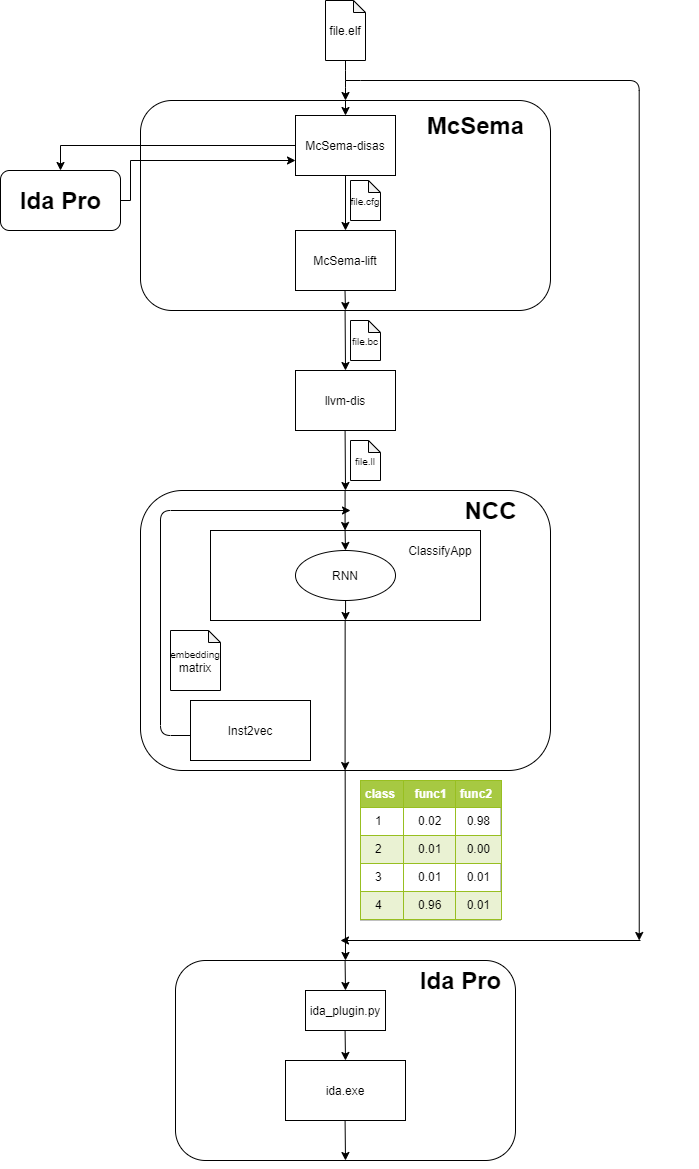

The diagram above was exported from draw.io. Its source (the exported page's mxGraphModel, read from the mxfile embedded in the PNG):
<mxGraphModel dx="1422" dy="1845" grid="1" gridSize="10" guides="1" tooltips="1" connect="1" arrows="1" fold="1" page="1" pageScale="1" pageWidth="850" pageHeight="1100" math="0" shadow="0">
  <root>
    <mxCell id="0" />
    <mxCell id="1" parent="0" />
    <mxCell id="Rd8Fiv2DX8Qa3H3YkLtR-1" value="" style="rounded=1;whiteSpace=wrap;html=1;" parent="1" vertex="1">
      <mxGeometry x="160" y="60" width="410" height="210" as="geometry" />
    </mxCell>
    <mxCell id="Rd8Fiv2DX8Qa3H3YkLtR-2" value="" style="endArrow=classic;html=1;entryX=0.5;entryY=0;entryDx=0;entryDy=0;exitX=0.5;exitY=1;exitDx=0;exitDy=0;exitPerimeter=0;" parent="1" source="Rd8Fiv2DX8Qa3H3YkLtR-21" target="Rd8Fiv2DX8Qa3H3YkLtR-1" edge="1">
      <mxGeometry width="50" height="50" relative="1" as="geometry">
        <mxPoint x="330" y="20" as="sourcePoint" />
        <mxPoint x="360" y="20" as="targetPoint" />
        <Array as="points">
          <mxPoint x="365" y="40" />
        </Array>
      </mxGeometry>
    </mxCell>
    <mxCell id="Rd8Fiv2DX8Qa3H3YkLtR-6" value="McSema" style="text;strokeColor=none;fillColor=none;html=1;fontSize=24;fontStyle=1;verticalAlign=middle;align=center;" parent="1" vertex="1">
      <mxGeometry x="445" y="65" width="100" height="40" as="geometry" />
    </mxCell>
    <mxCell id="tQX_3bIRoxVIT1ivHdL7-3" style="edgeStyle=orthogonalEdgeStyle;rounded=0;orthogonalLoop=1;jettySize=auto;html=1;exitX=0;exitY=0.5;exitDx=0;exitDy=0;entryX=0.5;entryY=0;entryDx=0;entryDy=0;" parent="1" source="Rd8Fiv2DX8Qa3H3YkLtR-11" target="tQX_3bIRoxVIT1ivHdL7-1" edge="1">
      <mxGeometry relative="1" as="geometry" />
    </mxCell>
    <mxCell id="Rd8Fiv2DX8Qa3H3YkLtR-11" value="&lt;span&gt;McSema-disas&lt;/span&gt;" style="rounded=0;whiteSpace=wrap;html=1;" parent="1" vertex="1">
      <mxGeometry x="315" y="75" width="100" height="60" as="geometry" />
    </mxCell>
    <mxCell id="Rd8Fiv2DX8Qa3H3YkLtR-15" value="" style="endArrow=classic;html=1;entryX=0.5;entryY=0;entryDx=0;entryDy=0;exitX=0.5;exitY=0;exitDx=0;exitDy=0;" parent="1" source="Rd8Fiv2DX8Qa3H3YkLtR-1" target="Rd8Fiv2DX8Qa3H3YkLtR-11" edge="1">
      <mxGeometry width="50" height="50" relative="1" as="geometry">
        <mxPoint x="330" y="60" as="sourcePoint" />
        <mxPoint x="350" y="60.5" as="targetPoint" />
      </mxGeometry>
    </mxCell>
    <mxCell id="Rd8Fiv2DX8Qa3H3YkLtR-16" value="" style="endArrow=classic;html=1;exitX=0.5;exitY=1;exitDx=0;exitDy=0;entryX=0.5;entryY=0;entryDx=0;entryDy=0;" parent="1" source="Rd8Fiv2DX8Qa3H3YkLtR-11" target="Rd8Fiv2DX8Qa3H3YkLtR-23" edge="1">
      <mxGeometry width="50" height="50" relative="1" as="geometry">
        <mxPoint x="290" y="164.5" as="sourcePoint" />
        <mxPoint x="330" y="150" as="targetPoint" />
      </mxGeometry>
    </mxCell>
    <mxCell id="Rd8Fiv2DX8Qa3H3YkLtR-20" value="&lt;font style=&quot;font-size: 10px&quot;&gt;file.cfg&lt;/font&gt;" style="shape=note;whiteSpace=wrap;html=1;backgroundOutline=1;darkOpacity=0.05;size=12;" parent="1" vertex="1">
      <mxGeometry x="370" y="140" width="30" height="40" as="geometry" />
    </mxCell>
    <mxCell id="Rd8Fiv2DX8Qa3H3YkLtR-21" value="file.elf" style="shape=note;whiteSpace=wrap;html=1;backgroundOutline=1;darkOpacity=0.05;size=12;" parent="1" vertex="1">
      <mxGeometry x="345" y="-40" width="40" height="60" as="geometry" />
    </mxCell>
    <mxCell id="Rd8Fiv2DX8Qa3H3YkLtR-23" value="&lt;span&gt;McSema-lift&lt;br&gt;&lt;/span&gt;" style="rounded=0;whiteSpace=wrap;html=1;" parent="1" vertex="1">
      <mxGeometry x="315" y="190" width="100" height="60" as="geometry" />
    </mxCell>
    <mxCell id="Rd8Fiv2DX8Qa3H3YkLtR-24" value="" style="endArrow=classic;html=1;entryX=0.5;entryY=1;entryDx=0;entryDy=0;" parent="1" target="Rd8Fiv2DX8Qa3H3YkLtR-1" edge="1">
      <mxGeometry width="50" height="50" relative="1" as="geometry">
        <mxPoint x="364.5" y="250" as="sourcePoint" />
        <mxPoint x="365" y="260" as="targetPoint" />
      </mxGeometry>
    </mxCell>
    <mxCell id="Rd8Fiv2DX8Qa3H3YkLtR-25" value="&lt;font style=&quot;font-size: 10px&quot;&gt;file.bc&lt;br&gt;&lt;/font&gt;" style="shape=note;whiteSpace=wrap;html=1;backgroundOutline=1;darkOpacity=0.05;size=12;" parent="1" vertex="1">
      <mxGeometry x="370" y="280" width="30" height="40" as="geometry" />
    </mxCell>
    <mxCell id="Rd8Fiv2DX8Qa3H3YkLtR-26" value="" style="endArrow=classic;html=1;" parent="1" edge="1">
      <mxGeometry width="50" height="50" relative="1" as="geometry">
        <mxPoint x="364.58" y="270" as="sourcePoint" />
        <mxPoint x="365" y="330" as="targetPoint" />
      </mxGeometry>
    </mxCell>
    <mxCell id="Rd8Fiv2DX8Qa3H3YkLtR-28" value="&lt;span&gt;llvm-dis&lt;br&gt;&lt;/span&gt;" style="rounded=0;whiteSpace=wrap;html=1;" parent="1" vertex="1">
      <mxGeometry x="315" y="330" width="100" height="60" as="geometry" />
    </mxCell>
    <mxCell id="Rd8Fiv2DX8Qa3H3YkLtR-29" value="" style="endArrow=classic;html=1;" parent="1" edge="1">
      <mxGeometry width="50" height="50" relative="1" as="geometry">
        <mxPoint x="364.58" y="390" as="sourcePoint" />
        <mxPoint x="365" y="450" as="targetPoint" />
      </mxGeometry>
    </mxCell>
    <mxCell id="Rd8Fiv2DX8Qa3H3YkLtR-30" value="&lt;font style=&quot;font-size: 10px&quot;&gt;file.ll&lt;br&gt;&lt;/font&gt;" style="shape=note;whiteSpace=wrap;html=1;backgroundOutline=1;darkOpacity=0.05;size=12;" parent="1" vertex="1">
      <mxGeometry x="370" y="400" width="30" height="40" as="geometry" />
    </mxCell>
    <mxCell id="Rd8Fiv2DX8Qa3H3YkLtR-31" value="" style="rounded=1;whiteSpace=wrap;html=1;" parent="1" vertex="1">
      <mxGeometry x="160" y="450" width="410" height="280" as="geometry" />
    </mxCell>
    <mxCell id="Rd8Fiv2DX8Qa3H3YkLtR-34" value="NCC" style="text;strokeColor=none;fillColor=none;html=1;fontSize=24;fontStyle=1;verticalAlign=middle;align=center;" parent="1" vertex="1">
      <mxGeometry x="460" y="450" width="100" height="40" as="geometry" />
    </mxCell>
    <mxCell id="Rd8Fiv2DX8Qa3H3YkLtR-36" value="" style="endArrow=classic;html=1;" parent="1" edge="1">
      <mxGeometry width="50" height="50" relative="1" as="geometry">
        <mxPoint x="364.65999999999997" y="550" as="sourcePoint" />
        <mxPoint x="364.58" y="730" as="targetPoint" />
        <Array as="points" />
      </mxGeometry>
    </mxCell>
    <mxCell id="Rd8Fiv2DX8Qa3H3YkLtR-37" value="&lt;span&gt;&lt;br&gt;&lt;/span&gt;" style="rounded=0;whiteSpace=wrap;html=1;" parent="1" vertex="1">
      <mxGeometry x="230" y="490" width="270" height="90" as="geometry" />
    </mxCell>
    <mxCell id="Rd8Fiv2DX8Qa3H3YkLtR-38" value="ClassifyApp" style="text;html=1;strokeColor=none;fillColor=none;align=center;verticalAlign=middle;whiteSpace=wrap;rounded=0;" parent="1" vertex="1">
      <mxGeometry x="430" y="500" width="60" height="20" as="geometry" />
    </mxCell>
    <mxCell id="Rd8Fiv2DX8Qa3H3YkLtR-39" value="Inst2vec" style="rounded=0;whiteSpace=wrap;html=1;" parent="1" vertex="1">
      <mxGeometry x="210" y="660" width="120" height="60" as="geometry" />
    </mxCell>
    <mxCell id="Rd8Fiv2DX8Qa3H3YkLtR-42" value="&lt;font&gt;&lt;font style=&quot;font-size: 10px&quot;&gt;embedding&lt;br&gt;&lt;/font&gt;matrix&lt;br&gt;&lt;/font&gt;" style="shape=note;whiteSpace=wrap;html=1;backgroundOutline=1;darkOpacity=0.05;size=12;" parent="1" vertex="1">
      <mxGeometry x="190" y="590" width="50" height="60" as="geometry" />
    </mxCell>
    <mxCell id="Rd8Fiv2DX8Qa3H3YkLtR-43" value="" style="edgeStyle=segmentEdgeStyle;endArrow=classic;html=1;" parent="1" edge="1">
      <mxGeometry width="50" height="50" relative="1" as="geometry">
        <mxPoint x="210" y="695" as="sourcePoint" />
        <mxPoint x="370" y="470" as="targetPoint" />
        <Array as="points">
          <mxPoint x="180" y="695" />
          <mxPoint x="180" y="470" />
        </Array>
      </mxGeometry>
    </mxCell>
    <mxCell id="Rd8Fiv2DX8Qa3H3YkLtR-45" value="RNN" style="ellipse;whiteSpace=wrap;html=1;" parent="1" vertex="1">
      <mxGeometry x="315" y="510" width="100" height="50" as="geometry" />
    </mxCell>
    <mxCell id="Rd8Fiv2DX8Qa3H3YkLtR-46" value="" style="endArrow=classic;html=1;" parent="1" edge="1">
      <mxGeometry width="50" height="50" relative="1" as="geometry">
        <mxPoint x="364.58" y="450" as="sourcePoint" />
        <mxPoint x="364.58" y="490" as="targetPoint" />
      </mxGeometry>
    </mxCell>
    <mxCell id="Rd8Fiv2DX8Qa3H3YkLtR-47" value="" style="endArrow=classic;html=1;" parent="1" edge="1">
      <mxGeometry width="50" height="50" relative="1" as="geometry">
        <mxPoint x="365.08" y="560" as="sourcePoint" />
        <mxPoint x="365" y="580" as="targetPoint" />
      </mxGeometry>
    </mxCell>
    <mxCell id="Rd8Fiv2DX8Qa3H3YkLtR-48" value="" style="endArrow=classic;html=1;" parent="1" edge="1">
      <mxGeometry width="50" height="50" relative="1" as="geometry">
        <mxPoint x="364.58000000000004" y="490" as="sourcePoint" />
        <mxPoint x="365" y="510" as="targetPoint" />
      </mxGeometry>
    </mxCell>
    <mxCell id="Rd8Fiv2DX8Qa3H3YkLtR-51" value="&lt;table border=&quot;1&quot; width=&quot;100%&quot; cellpadding=&quot;4&quot; style=&quot;width: 100% ; height: 100% ; border-collapse: collapse&quot;&gt;&lt;tbody&gt;&lt;tr style=&quot;background-color: #a7c942 ; color: #ffffff ; border: 1px solid #98bf21&quot;&gt;&lt;th align=&quot;left&quot;&gt;class&lt;/th&gt;&lt;th align=&quot;left&quot;&gt;&amp;nbsp; func1&lt;/th&gt;&lt;th align=&quot;left&quot;&gt;func2&lt;/th&gt;&lt;/tr&gt;&lt;tr style=&quot;border: 1px solid #98bf21&quot;&gt;&lt;td&gt;&amp;nbsp; &amp;nbsp;1&lt;/td&gt;&lt;td&gt;&amp;nbsp; &amp;nbsp;0.02&lt;/td&gt;&lt;td&gt;&amp;nbsp; 0.98&lt;/td&gt;&lt;/tr&gt;&lt;tr style=&quot;background-color: #eaf2d3 ; border: 1px solid #98bf21&quot;&gt;&lt;td&gt;&amp;nbsp; &amp;nbsp;2&lt;/td&gt;&lt;td&gt;&amp;nbsp; &amp;nbsp;0.01&lt;/td&gt;&lt;td&gt;&amp;nbsp; 0.00&lt;/td&gt;&lt;/tr&gt;&lt;tr style=&quot;border: 1px solid #98bf21&quot;&gt;&lt;td&gt;&amp;nbsp; &amp;nbsp;3&lt;/td&gt;&lt;td&gt;&amp;nbsp; &amp;nbsp;0.01&lt;/td&gt;&lt;td&gt;&amp;nbsp; 0.01&lt;/td&gt;&lt;/tr&gt;&lt;tr style=&quot;background-color: #eaf2d3 ; border: 1px solid #98bf21&quot;&gt;&lt;td&gt;&amp;nbsp; &amp;nbsp;4&lt;/td&gt;&lt;td&gt;&amp;nbsp; &amp;nbsp;0.96&lt;/td&gt;&lt;td&gt;&amp;nbsp; 0.01&lt;/td&gt;&lt;/tr&gt;&lt;/tbody&gt;&lt;/table&gt;" style="text;html=1;strokeColor=#c0c0c0;fillColor=#ffffff;overflow=fill;rounded=0;" parent="1" vertex="1">
      <mxGeometry x="380" y="740" width="140" height="140" as="geometry" />
    </mxCell>
    <mxCell id="Rd8Fiv2DX8Qa3H3YkLtR-52" value="" style="endArrow=classic;html=1;entryX=0.5;entryY=0;entryDx=0;entryDy=0;" parent="1" target="Rd8Fiv2DX8Qa3H3YkLtR-53" edge="1">
      <mxGeometry width="50" height="50" relative="1" as="geometry">
        <mxPoint x="364.65999999999997" y="730" as="sourcePoint" />
        <mxPoint x="365" y="890" as="targetPoint" />
      </mxGeometry>
    </mxCell>
    <mxCell id="Rd8Fiv2DX8Qa3H3YkLtR-53" value="" style="rounded=1;whiteSpace=wrap;html=1;" parent="1" vertex="1">
      <mxGeometry x="195" y="920" width="340" height="200" as="geometry" />
    </mxCell>
    <mxCell id="Rd8Fiv2DX8Qa3H3YkLtR-54" value="Ida Pro" style="text;strokeColor=none;fillColor=none;html=1;fontSize=24;fontStyle=1;verticalAlign=middle;align=center;" parent="1" vertex="1">
      <mxGeometry x="430" y="920" width="100" height="40" as="geometry" />
    </mxCell>
    <mxCell id="Rd8Fiv2DX8Qa3H3YkLtR-55" value="ida.exe" style="rounded=0;whiteSpace=wrap;html=1;" parent="1" vertex="1">
      <mxGeometry x="305" y="1020" width="120" height="60" as="geometry" />
    </mxCell>
    <mxCell id="Rd8Fiv2DX8Qa3H3YkLtR-56" value="ida_plugin.py" style="rounded=0;whiteSpace=wrap;html=1;" parent="1" vertex="1">
      <mxGeometry x="325" y="950" width="80" height="40" as="geometry" />
    </mxCell>
    <mxCell id="Rd8Fiv2DX8Qa3H3YkLtR-57" value="" style="endArrow=classic;html=1;" parent="1" edge="1">
      <mxGeometry width="50" height="50" relative="1" as="geometry">
        <mxPoint x="364.58" y="1080" as="sourcePoint" />
        <mxPoint x="365" y="1120" as="targetPoint" />
        <Array as="points" />
      </mxGeometry>
    </mxCell>
    <mxCell id="Rd8Fiv2DX8Qa3H3YkLtR-58" value="" style="endArrow=classic;html=1;" parent="1" edge="1">
      <mxGeometry width="50" height="50" relative="1" as="geometry">
        <mxPoint x="364.58" y="990" as="sourcePoint" />
        <mxPoint x="365" y="1020" as="targetPoint" />
      </mxGeometry>
    </mxCell>
    <mxCell id="Rd8Fiv2DX8Qa3H3YkLtR-59" value="" style="endArrow=classic;html=1;" parent="1" edge="1">
      <mxGeometry width="50" height="50" relative="1" as="geometry">
        <mxPoint x="364.58000000000004" y="920" as="sourcePoint" />
        <mxPoint x="365" y="950" as="targetPoint" />
      </mxGeometry>
    </mxCell>
    <mxCell id="tQX_3bIRoxVIT1ivHdL7-1" value="" style="rounded=1;whiteSpace=wrap;html=1;" parent="1" vertex="1">
      <mxGeometry x="20" y="130" width="120" height="60" as="geometry" />
    </mxCell>
    <mxCell id="tQX_3bIRoxVIT1ivHdL7-5" value="" style="edgeStyle=orthogonalEdgeStyle;rounded=0;orthogonalLoop=1;jettySize=auto;html=1;" parent="1" target="Rd8Fiv2DX8Qa3H3YkLtR-11" edge="1">
      <mxGeometry relative="1" as="geometry">
        <mxPoint x="140" y="160" as="sourcePoint" />
        <Array as="points">
          <mxPoint x="150" y="160" />
          <mxPoint x="150" y="120" />
        </Array>
      </mxGeometry>
    </mxCell>
    <mxCell id="tQX_3bIRoxVIT1ivHdL7-2" value="Ida Pro" style="text;strokeColor=none;fillColor=none;html=1;fontSize=24;fontStyle=1;verticalAlign=middle;align=center;" parent="1" vertex="1">
      <mxGeometry x="25" y="140" width="110" height="40" as="geometry" />
    </mxCell>
    <mxCell id="tQX_3bIRoxVIT1ivHdL7-9" value="" style="edgeStyle=segmentEdgeStyle;endArrow=classic;html=1;" parent="1" edge="1">
      <mxGeometry width="50" height="50" relative="1" as="geometry">
        <mxPoint x="380" y="40" as="sourcePoint" />
        <mxPoint x="658.74" y="900" as="targetPoint" />
        <Array as="points">
          <mxPoint x="659.24" y="40" />
        </Array>
      </mxGeometry>
    </mxCell>
    <mxCell id="tQX_3bIRoxVIT1ivHdL7-10" value="" style="endArrow=classic;html=1;" parent="1" edge="1">
      <mxGeometry width="50" height="50" relative="1" as="geometry">
        <mxPoint x="660" y="900" as="sourcePoint" />
        <mxPoint x="360" y="900" as="targetPoint" />
      </mxGeometry>
    </mxCell>
    <mxCell id="tQX_3bIRoxVIT1ivHdL7-11" value="" style="endArrow=none;html=1;" parent="1" edge="1">
      <mxGeometry width="50" height="50" relative="1" as="geometry">
        <mxPoint x="365" y="40" as="sourcePoint" />
        <mxPoint x="380" y="40" as="targetPoint" />
      </mxGeometry>
    </mxCell>
  </root>
</mxGraphModel>